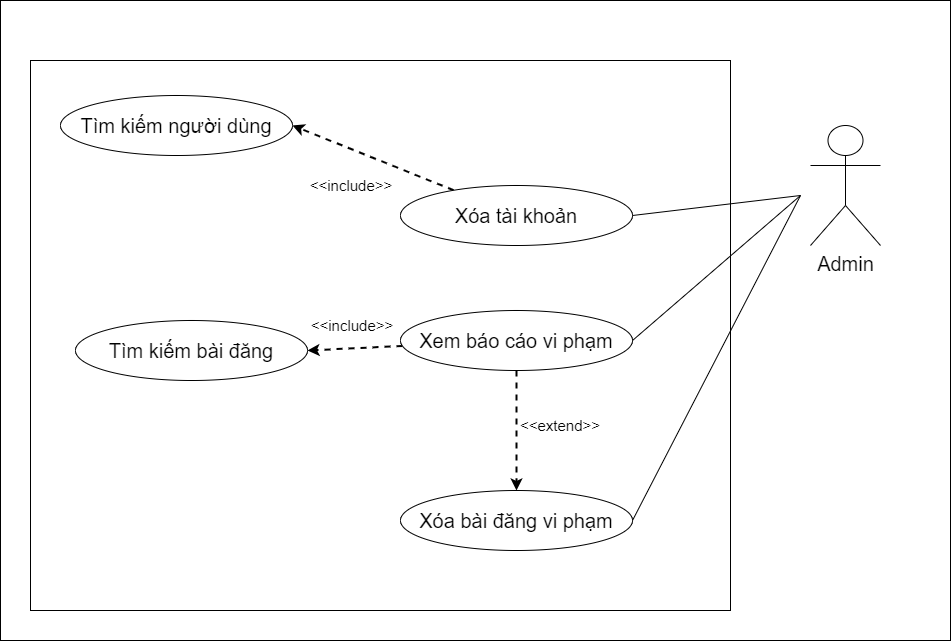

The diagram above was exported from draw.io. Its source (the exported page's mxGraphModel, read from the mxfile embedded in the PNG):
<mxGraphModel dx="2041" dy="1580" grid="1" gridSize="10" guides="1" tooltips="1" connect="1" arrows="1" fold="1" page="1" pageScale="1" pageWidth="827" pageHeight="1169" math="0" shadow="0">
  <root>
    <mxCell id="0" />
    <mxCell id="1" parent="0" />
    <mxCell id="ihpm8Mbfwv3vonvN67vi-1" value="" style="rounded=0;whiteSpace=wrap;html=1;" vertex="1" parent="1">
      <mxGeometry x="890" y="560" width="950" height="640" as="geometry" />
    </mxCell>
    <mxCell id="ihpm8Mbfwv3vonvN67vi-3" value="" style="rounded=0;whiteSpace=wrap;html=1;direction=south;" vertex="1" parent="1">
      <mxGeometry x="920" y="620" width="700" height="550" as="geometry" />
    </mxCell>
    <mxCell id="ihpm8Mbfwv3vonvN67vi-4" value="&lt;font style=&quot;font-size: 20px;&quot;&gt;Admin&lt;/font&gt;" style="shape=umlActor;verticalLabelPosition=bottom;verticalAlign=top;html=1;outlineConnect=0;" vertex="1" parent="1">
      <mxGeometry x="1700" y="685" width="70" height="120" as="geometry" />
    </mxCell>
    <mxCell id="ihpm8Mbfwv3vonvN67vi-21" value="&lt;font style=&quot;font-size: 20px;&quot;&gt;Tìm kiếm người dùng&lt;/font&gt;" style="ellipse;whiteSpace=wrap;html=1;" vertex="1" parent="1">
      <mxGeometry x="950" y="655" width="232" height="60" as="geometry" />
    </mxCell>
    <mxCell id="ihpm8Mbfwv3vonvN67vi-22" value="&lt;span style=&quot;font-size: 20px;&quot;&gt;Tìm kiếm bài đăng&lt;/span&gt;" style="ellipse;whiteSpace=wrap;html=1;" vertex="1" parent="1">
      <mxGeometry x="965" y="880" width="232" height="60" as="geometry" />
    </mxCell>
    <mxCell id="ihpm8Mbfwv3vonvN67vi-39" style="rounded=0;orthogonalLoop=1;jettySize=auto;html=1;entryX=0.5;entryY=0;entryDx=0;entryDy=0;dashed=1;strokeWidth=2;" edge="1" parent="1" source="ihpm8Mbfwv3vonvN67vi-41" target="ihpm8Mbfwv3vonvN67vi-42">
      <mxGeometry relative="1" as="geometry" />
    </mxCell>
    <mxCell id="ihpm8Mbfwv3vonvN67vi-40" style="rounded=0;orthogonalLoop=1;jettySize=auto;html=1;entryX=1;entryY=0.5;entryDx=0;entryDy=0;strokeWidth=2;dashed=1;" edge="1" parent="1" source="ihpm8Mbfwv3vonvN67vi-41" target="ihpm8Mbfwv3vonvN67vi-22">
      <mxGeometry relative="1" as="geometry" />
    </mxCell>
    <mxCell id="ihpm8Mbfwv3vonvN67vi-41" value="&lt;font style=&quot;font-size: 20px;&quot;&gt;Xem báo cáo vi phạm&lt;/font&gt;" style="ellipse;whiteSpace=wrap;html=1;" vertex="1" parent="1">
      <mxGeometry x="1290" y="870" width="232" height="60" as="geometry" />
    </mxCell>
    <mxCell id="ihpm8Mbfwv3vonvN67vi-42" value="&lt;font style=&quot;font-size: 20px;&quot;&gt;Xóa bài đăng vi phạm&lt;/font&gt;" style="ellipse;whiteSpace=wrap;html=1;" vertex="1" parent="1">
      <mxGeometry x="1290" y="1050" width="232" height="60" as="geometry" />
    </mxCell>
    <mxCell id="ihpm8Mbfwv3vonvN67vi-43" style="rounded=0;orthogonalLoop=1;jettySize=auto;html=1;entryX=1;entryY=0.5;entryDx=0;entryDy=0;dashed=1;endArrow=classic;endFill=1;strokeWidth=2;" edge="1" parent="1" source="ihpm8Mbfwv3vonvN67vi-44" target="ihpm8Mbfwv3vonvN67vi-21">
      <mxGeometry relative="1" as="geometry" />
    </mxCell>
    <mxCell id="ihpm8Mbfwv3vonvN67vi-44" value="&lt;font style=&quot;font-size: 20px;&quot;&gt;Xóa tài khoản&lt;/font&gt;" style="ellipse;whiteSpace=wrap;html=1;" vertex="1" parent="1">
      <mxGeometry x="1290" y="745" width="232" height="60" as="geometry" />
    </mxCell>
    <mxCell id="ihpm8Mbfwv3vonvN67vi-45" value="" style="endArrow=none;html=1;rounded=0;exitX=1;exitY=0.5;exitDx=0;exitDy=0;" edge="1" parent="1" source="ihpm8Mbfwv3vonvN67vi-41">
      <mxGeometry width="50" height="50" relative="1" as="geometry">
        <mxPoint x="1640" y="805" as="sourcePoint" />
        <mxPoint x="1690" y="755" as="targetPoint" />
      </mxGeometry>
    </mxCell>
    <mxCell id="ihpm8Mbfwv3vonvN67vi-46" value="" style="endArrow=none;html=1;rounded=0;exitX=1;exitY=0.5;exitDx=0;exitDy=0;" edge="1" parent="1" source="ihpm8Mbfwv3vonvN67vi-42">
      <mxGeometry width="50" height="50" relative="1" as="geometry">
        <mxPoint x="1640" y="805" as="sourcePoint" />
        <mxPoint x="1690" y="755" as="targetPoint" />
      </mxGeometry>
    </mxCell>
    <mxCell id="ihpm8Mbfwv3vonvN67vi-47" value="" style="endArrow=none;html=1;rounded=0;exitX=1;exitY=0.5;exitDx=0;exitDy=0;" edge="1" parent="1" source="ihpm8Mbfwv3vonvN67vi-44">
      <mxGeometry width="50" height="50" relative="1" as="geometry">
        <mxPoint x="1640" y="805" as="sourcePoint" />
        <mxPoint x="1690" y="755" as="targetPoint" />
      </mxGeometry>
    </mxCell>
    <mxCell id="ihpm8Mbfwv3vonvN67vi-55" value="&lt;font style=&quot;font-size: 15px;&quot;&gt;&amp;lt;&amp;lt;include&amp;gt;&amp;gt;&lt;/font&gt;" style="text;html=1;strokeColor=none;fillColor=none;align=center;verticalAlign=middle;whiteSpace=wrap;rounded=0;" vertex="1" parent="1">
      <mxGeometry x="1210.5" y="730" width="60" height="30" as="geometry" />
    </mxCell>
    <mxCell id="ihpm8Mbfwv3vonvN67vi-59" value="&lt;font style=&quot;font-size: 15px;&quot;&gt;&amp;lt;&amp;lt;extend&amp;gt;&amp;gt;&lt;/font&gt;" style="text;html=1;strokeColor=none;fillColor=none;align=center;verticalAlign=middle;whiteSpace=wrap;rounded=0;" vertex="1" parent="1">
      <mxGeometry x="1420" y="970" width="60" height="30" as="geometry" />
    </mxCell>
    <mxCell id="ihpm8Mbfwv3vonvN67vi-60" value="&lt;font style=&quot;font-size: 15px;&quot;&gt;&amp;lt;&amp;lt;include&amp;gt;&amp;gt;&lt;/font&gt;" style="text;html=1;strokeColor=none;fillColor=none;align=center;verticalAlign=middle;whiteSpace=wrap;rounded=0;" vertex="1" parent="1">
      <mxGeometry x="1212" y="870" width="60" height="30" as="geometry" />
    </mxCell>
    <mxCell id="ihpm8Mbfwv3vonvN67vi-65" style="edgeStyle=orthogonalEdgeStyle;rounded=0;orthogonalLoop=1;jettySize=auto;html=1;exitX=0.5;exitY=1;exitDx=0;exitDy=0;" edge="1" parent="1" source="ihpm8Mbfwv3vonvN67vi-55" target="ihpm8Mbfwv3vonvN67vi-55">
      <mxGeometry relative="1" as="geometry" />
    </mxCell>
  </root>
</mxGraphModel>